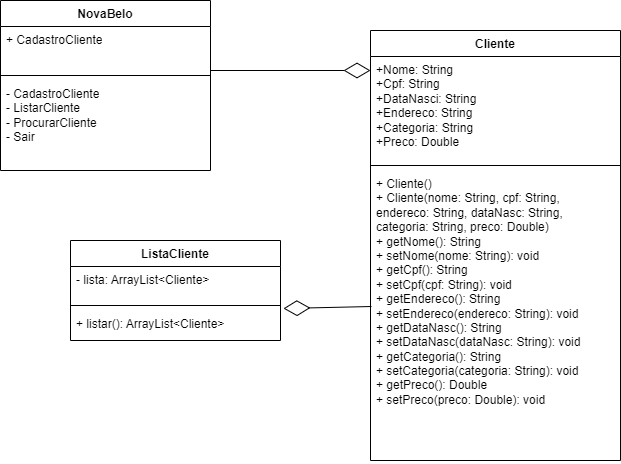

The diagram above was exported from draw.io. Its source (the exported page's mxGraphModel, read from the mxfile embedded in the PNG):
<mxGraphModel dx="880" dy="1603" grid="1" gridSize="10" guides="1" tooltips="1" connect="1" arrows="1" fold="1" page="1" pageScale="1" pageWidth="827" pageHeight="1169" background="#FFFFFF" math="0" shadow="0">
  <root>
    <mxCell id="0" />
    <mxCell id="1" parent="0" />
    <mxCell id="icsebZjaExZYbZ1fMxSP-8" value="Cliente" style="swimlane;fontStyle=1;align=center;verticalAlign=top;childLayout=stackLayout;horizontal=1;startSize=26;horizontalStack=0;resizeParent=1;resizeParentMax=0;resizeLast=0;collapsible=1;marginBottom=0;whiteSpace=wrap;html=1;" parent="1" vertex="1">
      <mxGeometry x="380" y="-220" width="250" height="430" as="geometry" />
    </mxCell>
    <mxCell id="icsebZjaExZYbZ1fMxSP-9" value="+Nome: String&lt;br&gt;+Cpf: String&lt;br&gt;+DataNasci: String&lt;br&gt;+Endereco: String&lt;br&gt;+Categoria: String&lt;br&gt;+Preco: Double&lt;div&gt;&lt;br/&gt;&lt;/div&gt;" style="text;strokeColor=none;fillColor=none;align=left;verticalAlign=top;spacingLeft=4;spacingRight=4;overflow=hidden;rotatable=0;points=[[0,0.5],[1,0.5]];portConstraint=eastwest;whiteSpace=wrap;html=1;" parent="icsebZjaExZYbZ1fMxSP-8" vertex="1">
      <mxGeometry y="26" width="250" height="104" as="geometry" />
    </mxCell>
    <mxCell id="icsebZjaExZYbZ1fMxSP-10" value="" style="line;strokeWidth=1;fillColor=none;align=left;verticalAlign=middle;spacingTop=-1;spacingLeft=3;spacingRight=3;rotatable=0;labelPosition=right;points=[];portConstraint=eastwest;strokeColor=inherit;" parent="icsebZjaExZYbZ1fMxSP-8" vertex="1">
      <mxGeometry y="130" width="250" height="10" as="geometry" />
    </mxCell>
    <mxCell id="icsebZjaExZYbZ1fMxSP-11" value="&lt;div&gt;+ Cliente()&amp;nbsp; &amp;nbsp; &amp;nbsp; &amp;nbsp; &amp;nbsp; &amp;nbsp; &amp;nbsp; &amp;nbsp; &amp;nbsp; &amp;nbsp;&amp;nbsp;&lt;/div&gt;&lt;div&gt;+ Cliente(nome: String, cpf: String, endereco: String, dataNasc: String, categoria: String, preco: Double)&amp;nbsp;&lt;/div&gt;&lt;div&gt;+ getNome(): String&amp;nbsp; &amp;nbsp; &amp;nbsp; &amp;nbsp;&amp;nbsp;&lt;/div&gt;&lt;div&gt;+ setNome(nome: String): void&lt;/div&gt;&lt;div&gt;+ getCpf(): String&amp;nbsp; &amp;nbsp; &amp;nbsp; &amp;nbsp; &amp;nbsp; &amp;nbsp;&lt;/div&gt;&lt;div&gt;+ setCpf(cpf: String): void&amp;nbsp;&lt;/div&gt;&lt;div&gt;+ getEndereco(): String&amp;nbsp; &amp;nbsp;&lt;/div&gt;&lt;div&gt;+ setEndereco(endereco: String): void&amp;nbsp;&lt;/div&gt;&lt;div&gt;+ getDataNasc(): String&amp;nbsp; &amp;nbsp;&lt;/div&gt;&lt;div&gt;+ setDataNasc(dataNasc: String): void&amp;nbsp;&lt;/div&gt;&lt;div&gt;+ getCategoria(): String&amp;nbsp;&amp;nbsp;&lt;/div&gt;&lt;div&gt;+ setCategoria(categoria: String): void&amp;nbsp;&lt;/div&gt;&lt;div&gt;+ getPreco(): Double&amp;nbsp; &amp;nbsp; &amp;nbsp; &amp;nbsp;&lt;/div&gt;&lt;div&gt;+ setPreco(preco: Double): void&amp;nbsp;&lt;/div&gt;" style="text;strokeColor=none;fillColor=none;align=left;verticalAlign=top;spacingLeft=4;spacingRight=4;overflow=hidden;rotatable=0;points=[[0,0.5],[1,0.5]];portConstraint=eastwest;whiteSpace=wrap;html=1;" parent="icsebZjaExZYbZ1fMxSP-8" vertex="1">
      <mxGeometry y="140" width="250" height="290" as="geometry" />
    </mxCell>
    <mxCell id="FNgvLmpXwLSiBHEogzmc-1" value="NovaBelo" style="swimlane;fontStyle=1;align=center;verticalAlign=top;childLayout=stackLayout;horizontal=1;startSize=26;horizontalStack=0;resizeParent=1;resizeParentMax=0;resizeLast=0;collapsible=1;marginBottom=0;whiteSpace=wrap;html=1;" vertex="1" parent="1">
      <mxGeometry x="10" y="-250" width="210" height="170" as="geometry" />
    </mxCell>
    <mxCell id="FNgvLmpXwLSiBHEogzmc-2" value="+ CadastroCliente" style="text;strokeColor=none;fillColor=none;align=left;verticalAlign=top;spacingLeft=4;spacingRight=4;overflow=hidden;rotatable=0;points=[[0,0.5],[1,0.5]];portConstraint=eastwest;whiteSpace=wrap;html=1;" vertex="1" parent="FNgvLmpXwLSiBHEogzmc-1">
      <mxGeometry y="26" width="210" height="44" as="geometry" />
    </mxCell>
    <mxCell id="FNgvLmpXwLSiBHEogzmc-3" value="" style="line;strokeWidth=1;fillColor=none;align=left;verticalAlign=middle;spacingTop=-1;spacingLeft=3;spacingRight=3;rotatable=0;labelPosition=right;points=[];portConstraint=eastwest;strokeColor=inherit;" vertex="1" parent="FNgvLmpXwLSiBHEogzmc-1">
      <mxGeometry y="70" width="210" height="10" as="geometry" />
    </mxCell>
    <mxCell id="FNgvLmpXwLSiBHEogzmc-4" value="- CadastroCliente&lt;br&gt;- ListarCliente&lt;br&gt;- ProcurarCliente&lt;br&gt;- Sair&lt;br&gt;&lt;br&gt;&lt;div&gt;&lt;br&gt;&lt;/div&gt;" style="text;strokeColor=none;fillColor=none;align=left;verticalAlign=top;spacingLeft=4;spacingRight=4;overflow=hidden;rotatable=0;points=[[0,0.5],[1,0.5]];portConstraint=eastwest;whiteSpace=wrap;html=1;" vertex="1" parent="FNgvLmpXwLSiBHEogzmc-1">
      <mxGeometry y="80" width="210" height="90" as="geometry" />
    </mxCell>
    <mxCell id="FNgvLmpXwLSiBHEogzmc-6" value="ListaCliente" style="swimlane;fontStyle=1;align=center;verticalAlign=top;childLayout=stackLayout;horizontal=1;startSize=26;horizontalStack=0;resizeParent=1;resizeParentMax=0;resizeLast=0;collapsible=1;marginBottom=0;whiteSpace=wrap;html=1;" vertex="1" parent="1">
      <mxGeometry x="80" y="-10" width="210" height="100" as="geometry" />
    </mxCell>
    <mxCell id="FNgvLmpXwLSiBHEogzmc-7" value="- lista: ArrayList&amp;lt;Cliente&amp;gt;" style="text;strokeColor=none;fillColor=none;align=left;verticalAlign=top;spacingLeft=4;spacingRight=4;overflow=hidden;rotatable=0;points=[[0,0.5],[1,0.5]];portConstraint=eastwest;whiteSpace=wrap;html=1;" vertex="1" parent="FNgvLmpXwLSiBHEogzmc-6">
      <mxGeometry y="26" width="210" height="34" as="geometry" />
    </mxCell>
    <mxCell id="FNgvLmpXwLSiBHEogzmc-8" value="" style="line;strokeWidth=1;fillColor=none;align=left;verticalAlign=middle;spacingTop=-1;spacingLeft=3;spacingRight=3;rotatable=0;labelPosition=right;points=[];portConstraint=eastwest;strokeColor=inherit;" vertex="1" parent="FNgvLmpXwLSiBHEogzmc-6">
      <mxGeometry y="60" width="210" height="10" as="geometry" />
    </mxCell>
    <mxCell id="FNgvLmpXwLSiBHEogzmc-9" value="+ listar(): ArrayList&amp;lt;Cliente&amp;gt;" style="text;strokeColor=none;fillColor=none;align=left;verticalAlign=top;spacingLeft=4;spacingRight=4;overflow=hidden;rotatable=0;points=[[0,0.5],[1,0.5]];portConstraint=eastwest;whiteSpace=wrap;html=1;" vertex="1" parent="FNgvLmpXwLSiBHEogzmc-6">
      <mxGeometry y="70" width="210" height="30" as="geometry" />
    </mxCell>
    <mxCell id="FNgvLmpXwLSiBHEogzmc-10" value="" style="endArrow=diamondThin;endFill=0;endSize=24;html=1;rounded=0;" edge="1" parent="1">
      <mxGeometry width="160" relative="1" as="geometry">
        <mxPoint x="220" y="-180" as="sourcePoint" />
        <mxPoint x="380" y="-180" as="targetPoint" />
      </mxGeometry>
    </mxCell>
    <mxCell id="FNgvLmpXwLSiBHEogzmc-14" value="" style="endArrow=diamondThin;endFill=0;endSize=24;html=1;rounded=0;entryX=1.014;entryY=-0.067;entryDx=0;entryDy=0;entryPerimeter=0;exitX=0.004;exitY=0.469;exitDx=0;exitDy=0;exitPerimeter=0;" edge="1" parent="1" source="icsebZjaExZYbZ1fMxSP-11" target="FNgvLmpXwLSiBHEogzmc-9">
      <mxGeometry width="160" relative="1" as="geometry">
        <mxPoint x="370" y="58" as="sourcePoint" />
        <mxPoint x="280" y="40" as="targetPoint" />
      </mxGeometry>
    </mxCell>
  </root>
</mxGraphModel>